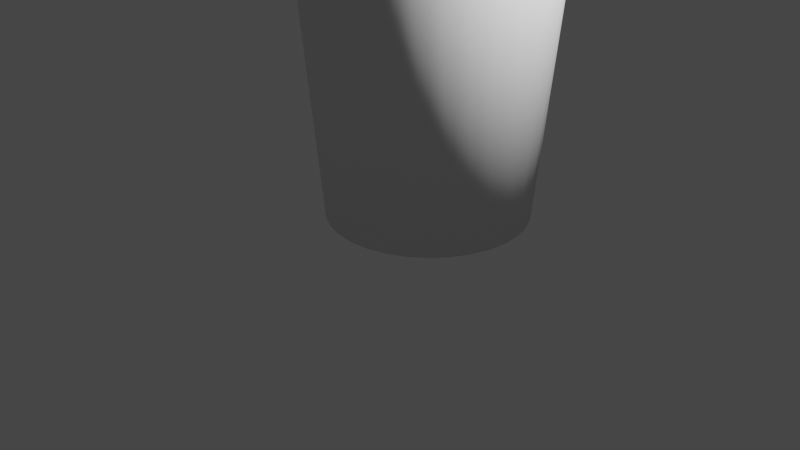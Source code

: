 # Source: cup.blend  (saved by Blender 3.2.14; exported with 4.5.12 LTS)
import bpy
from mathutils import Matrix  # noqa: F401  (used for matrix-valued properties, if any)

bpy.ops.wm.read_factory_settings(use_empty=True)
scene = bpy.context.scene
scene.name = 'Scene'

# ---- collections
col_collection = bpy.data.collections.new('Collection'); scene.collection.children.link(col_collection)

# ---- world
world_world = bpy.data.worlds.new('World'); scene.world = world_world
world_world.use_nodes = True; world_world.node_tree.nodes.clear()
_N = world_world.node_tree.nodes; _L = world_world.node_tree.links
n0 = _N.new('ShaderNodeOutputWorld'); n0.name = 'World Output'; n0.location = (300, 300)
n1 = _N.new('ShaderNodeBackground'); n1.name = 'Background'; n1.location = (10, 300)
n1.inputs[0].default_value = (0.05088, 0.05088, 0.05088, 1.0)
_L.new(n1.outputs[0], n0.inputs[0])
n0.is_active_output = True
world_world.color = (0.05088, 0.05088, 0.05088)
world_world.use_sun_shadow = False
world_world.sun_shadow_jitter_overblur = 0.0

# ---- cameras
cam_camera = bpy.data.cameras.new('Camera')
cam_camera.clip_end = 100.0
cam_camera.ortho_scale = 7.314
cam_camera_001 = bpy.data.cameras.new('Camera.001')
cam_camera_001.clip_end = 100.0
cam_camera_001.ortho_scale = 7.314

# ---- lights
light_light = bpy.data.lights.new('Light', 'POINT')
light_light.transmission_factor = 0.0
light_light.energy = 1000.0
light_light.shadow_soft_size = 0.1
light_light.shadow_maximum_resolution = 0.006
light_light.use_absolute_resolution = True
light_light_001 = bpy.data.lights.new('Light.001', 'POINT')
light_light_001.transmission_factor = 0.0
light_light_001.energy = 1000.0
light_light_001.shadow_soft_size = 0.25
light_light_001.shadow_maximum_resolution = 0.006
light_light_001.use_absolute_resolution = True

# ---- meshes
me_cylinder_001 = bpy.data.meshes.new('Cylinder.001')
me_cylinder_001.from_pydata([(7.824e-09, 0.707, -1.0), (0.0, 1.0, 1.0), (0.1379, 0.6934, -1.0), (0.1951, 0.9808, 1.0), (0.2705, 0.6531, -1.0), (0.3827, 0.9239, 1.0), (0.3928, 0.5878, -1.0), (0.5556, 0.8315, 1.0), (0.4999, 0.4999, -1.0), (0.7071, 0.7071, 1.0), (0.5878, 0.3928, -1.0), (0.8315, 0.5556, 1.0), (0.6531, 0.2705, -1.0), (0.9239, 0.3827, 1.0), (0.6934, 0.1379, -1.0), (0.9808, 0.1951, 1.0), (0.707, -3.964e-08, -1.0), (1.0, -4.371e-08, 1.0), (0.6934, -0.1379, -1.0), (0.9808, -0.1951, 1.0), (0.6531, -0.2705, -1.0), (0.9239, -0.3827, 1.0), (0.5878, -0.3928, -1.0), (0.8315, -0.5556, 1.0), (0.4999, -0.4999, -1.0), (0.7071, -0.7071, 1.0), (0.3928, -0.5878, -1.0), (0.5556, -0.8315, 1.0), (0.2705, -0.6531, -1.0), (0.3827, -0.9239, 1.0), (0.1379, -0.6934, -1.0), (0.1951, -0.9808, 1.0), (-5.398e-08, -0.707, -1.0), (-8.742e-08, -1.0, 1.0), (-0.1379, -0.6934, -1.0), (-0.1951, -0.9808, 1.0), (-0.2705, -0.6531, -1.0), (-0.3827, -0.9239, 1.0), (-0.3928, -0.5878, -1.0), (-0.5556, -0.8315, 1.0), (-0.4999, -0.4999, -1.0), (-0.7071, -0.7071, 1.0), (-0.5878, -0.3928, -1.0), (-0.8315, -0.5556, 1.0), (-0.6531, -0.2705, -1.0), (-0.9239, -0.3827, 1.0), (-0.6934, -0.1379, -1.0), (-0.9808, -0.1951, 1.0), (-0.707, -3.028e-10, -1.0), (-1.0, 1.192e-08, 1.0), (-0.6934, 0.1379, -1.0), (-0.9808, 0.1951, 1.0), (-0.6531, 0.2705, -1.0), (-0.9239, 0.3827, 1.0), (-0.5878, 0.3928, -1.0), (-0.8315, 0.5556, 1.0), (-0.4999, 0.4999, -1.0), (-0.7071, 0.7071, 1.0), (-0.3928, 0.5878, -1.0), (-0.5556, 0.8315, 1.0), (-0.2705, 0.6531, -1.0), (-0.3827, 0.9239, 1.0), (-0.1379, 0.6934, -1.0), (-0.1951, 0.9808, 1.0)], [], [(0, 1, 3, 2), (2, 3, 5, 4), (4, 5, 7, 6), (6, 7, 9, 8), (8, 9, 11, 10), (10, 11, 13, 12), (12, 13, 15, 14), (14, 15, 17, 16), (16, 17, 19, 18), (18, 19, 21, 20), (20, 21, 23, 22), (22, 23, 25, 24), (24, 25, 27, 26), (26, 27, 29, 28), (28, 29, 31, 30), (30, 31, 33, 32), (32, 33, 35, 34), (34, 35, 37, 36), (36, 37, 39, 38), (38, 39, 41, 40), (40, 41, 43, 42), (42, 43, 45, 44), (44, 45, 47, 46), (46, 47, 49, 48), (48, 49, 51, 50), (50, 51, 53, 52), (52, 53, 55, 54), (54, 55, 57, 56), (56, 57, 59, 58), (58, 59, 61, 60), (60, 61, 63, 62), (62, 63, 1, 0), (0, 2, 4, 6, 8, 10, 12, 14, 16, 18, 20, 22, 24, 26, 28, 30, 32, 34, 36, 38, 40, 42, 44, 46, 48, 50, 52, 54, 56, 58, 60, 62)])
me_cylinder_001.polygons.foreach_set('use_smooth', [True] * 33)
_uv = me_cylinder_001.uv_layers.new(name='UVMap')
_uv.uv.foreach_set('vector', [1.0, 0.5, 1.0, 1.0, 0.9688, 1.0, 0.9688, 0.5, 0.9688, 0.5, 0.9688, 1.0, 0.9375, 1.0, 0.9375, 0.5, 0.9375, 0.5, 0.9375, 1.0, 0.9062, 1.0, 0.9062, 0.5, 0.9062, 0.5, 0.9062, 1.0, 0.875, 1.0, 0.875, 0.5, 0.875, 0.5, 0.875, 1.0, 0.8438, 1.0, 0.8438, 0.5, 0.8438, 0.5, 0.8438, 1.0, 0.8125, 1.0, 0.8125, 0.5, 0.8125, 0.5, 0.8125, 1.0, 0.7812, 1.0, 0.7812, 0.5, 0.7812, 0.5, 0.7812, 1.0, 0.75, 1.0, 0.75, 0.5, 0.75, 0.5, 0.75, 1.0, 0.7188, 1.0, 0.7188, 0.5, 0.7188, 0.5, 0.7188, 1.0, 0.6875, 1.0, 0.6875, 0.5, 0.6875, 0.5, 0.6875, 1.0, 0.6562, 1.0, 0.6562, 0.5, 0.6562, 0.5, 0.6562, 1.0, 0.625, 1.0, 0.625, 0.5, 0.625, 0.5, 0.625, 1.0, 0.5938, 1.0, 0.5938, 0.5, 0.5938, 0.5, 0.5938, 1.0, 0.5625, 1.0, 0.5625, 0.5, 0.5625, 0.5, 0.5625, 1.0, 0.5312, 1.0, 0.5312, 0.5, 0.5312, 0.5, 0.5312, 1.0, 0.5, 1.0, 0.5, 0.5, 0.5, 0.5, 0.5, 1.0, 0.4688, 1.0, 0.4688, 0.5, 0.4688, 0.5, 0.4688, 1.0, 0.4375, 1.0, 0.4375, 0.5, 0.4375, 0.5, 0.4375, 1.0, 0.4062, 1.0, 0.4062, 0.5, 0.4062, 0.5, 0.4062, 1.0, 0.375, 1.0, 0.375, 0.5, 0.375, 0.5, 0.375, 1.0, 0.3438, 1.0, 0.3438, 0.5, 0.3438, 0.5, 0.3438, 1.0, 0.3125, 1.0, 0.3125, 0.5, 0.3125, 0.5, 0.3125, 1.0, 0.2812, 1.0, 0.2812, 0.5, 0.2812, 0.5, 0.2812, 1.0, 0.25, 1.0, 0.25, 0.5, 0.25, 0.5, 0.25, 1.0, 0.2188, 1.0, 0.2188, 0.5, 0.2188, 0.5, 0.2188, 1.0, 0.1875, 1.0, 0.1875, 0.5, 0.1875, 0.5, 0.1875, 1.0, 0.1562, 1.0, 0.1562, 0.5, 0.1562, 0.5, 0.1562, 1.0, 0.125, 1.0, 0.125, 0.5, 0.125, 0.5, 0.125, 1.0, 0.09375, 1.0, 0.09375, 0.5, 0.09375, 0.5, 0.09375, 1.0, 0.0625, 1.0, 0.0625, 0.5, 0.0625, 0.5, 0.0625, 1.0, 0.03125, 1.0, 0.03125, 0.5, 0.03125, 0.5, 0.03125, 1.0, 0.0, 1.0, 0.0, 0.5, 0.75, 0.49, 0.7968, 0.4854, 0.8418, 0.4717, 0.8833, 0.4496, 0.9197, 0.4197, 0.9496, 0.3833, 0.9717, 0.3418, 0.9854, 0.2968, 0.99, 0.25, 0.9854, 0.2032, 0.9717, 0.1582, 0.9496, 0.1167, 0.9197, 0.08029, 0.8833, 0.05045, 0.8418, 0.02827, 0.7968, 0.01461, 0.75, 0.01, 0.7032, 0.01461, 0.6582, 0.02827, 0.6167, 0.05045, 0.5803, 0.08029, 0.5504, 0.1167, 0.5283, 0.1582, 0.5146, 0.2032, 0.51, 0.25, 0.5146, 0.2968, 0.5283, 0.3418, 0.5504, 0.3833, 0.5803, 0.4197, 0.6167, 0.4496, 0.6582, 0.4717, 0.7032, 0.4854])
me_cylinder_001.update()

# ---- objects
ob_light = bpy.data.objects.new('Light', light_light)
ob_camera = bpy.data.objects.new('Camera', cam_camera)
ob_light_001 = bpy.data.objects.new('Light.001', light_light_001)
ob_camera_001 = bpy.data.objects.new('Camera.001', cam_camera_001)
ob_empty_001 = bpy.data.objects.new('Empty.001', None)
ob_cylinder = bpy.data.objects.new('Cylinder', me_cylinder_001)

# ---- transforms, parenting, visibility, modifiers, constraints
ob_light.location = (4.076, 1.005, 5.904)
ob_light.rotation_euler = (0.6503, 0.05522, 1.866)
ob_light.lock_rotations_4d = False
ob_light.empty_display_type = 'ARROWS'
ob_light.color = (0.0, 0.0, 0.0, 0.0)
ob_light.lineart.crease_threshold = 0.0
ob_camera.location = (7.359, -6.926, 4.958)
ob_camera.rotation_euler = (1.109, 0.0, 0.8149)
ob_camera.lock_rotations_4d = False
ob_camera.empty_display_type = 'ARROWS'
ob_camera.color = (0.0, 0.0, 0.0, 0.0)
ob_camera.display_type = 'WIRE'
ob_camera.lineart.crease_threshold = 0.0
ob_light_001.location = (4.076, 1.005, 5.904)
ob_light_001.rotation_euler = (0.6503, 0.05522, 1.866)
ob_light_001.color = (0.8, 0.8, 0.8, 1.0)
ob_camera_001.location = (7.359, -6.926, 4.958)
ob_camera_001.rotation_euler = (1.109, -1.091e-07, 0.8149)
ob_camera_001.color = (0.8, 0.8, 0.8, 1.0)
ob_empty_001.location = (0.0, 2.108, 1.965)
ob_empty_001.rotation_euler = (1.571, -0.0, 0.0)
ob_empty_001.empty_display_type = 'IMAGE'
ob_empty_001.empty_display_size = 5.0
ob_cylinder.location = (0.0, 0.41, 2.395)
ob_cylinder.scale = (1.5, 1.5, 2.43)
_m = ob_cylinder.modifiers.new('Solidify', 'SOLIDIFY')
_m.thickness = 0.027

# ---- collection membership
col_collection.objects.link(ob_light)
col_collection.objects.link(ob_camera)
col_collection.objects.link(ob_light_001)
col_collection.objects.link(ob_camera_001)
col_collection.objects.link(ob_empty_001)
col_collection.objects.link(ob_cylinder)

# ---- scene / render settings (as saved in the file)
scene.camera = ob_camera
scene.frame_start = 1; scene.frame_end = 250; scene.frame_set(1)
scene.render.engine = 'BLENDER_EEVEE_NEXT'
scene.cycles.sampling_pattern = 'TABULATED_SOBOL'
scene.cycles.use_light_tree = False
scene.view_settings.view_transform = 'Filmic'
bpy.context.view_layer.update()
